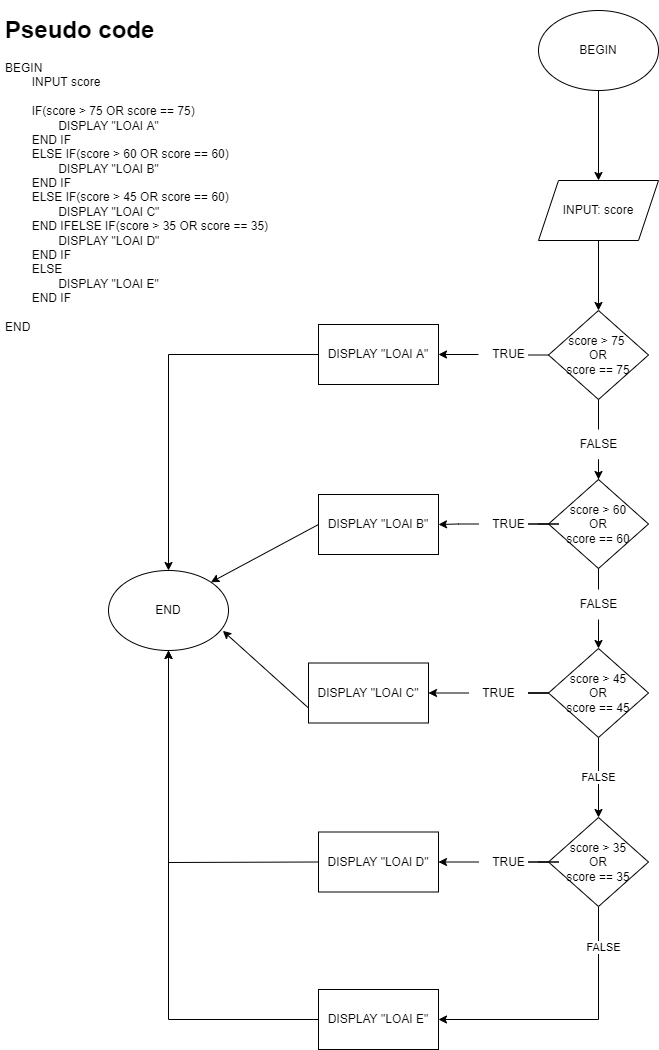

The diagram above was exported from draw.io. Its source (the exported page's mxGraphModel, read from the mxfile embedded in the PNG):
<mxGraphModel dx="1021" dy="460" grid="1" gridSize="10" guides="1" tooltips="1" connect="1" arrows="1" fold="1" page="1" pageScale="1" pageWidth="827" pageHeight="1169" math="0" shadow="0">
  <root>
    <mxCell id="0" />
    <mxCell id="1" parent="0" />
    <mxCell id="qVpDDRrOxS_cqY8zbUmL-3" value="&lt;h1&gt;Pseudo code&lt;/h1&gt;&lt;div&gt;BEGIN&lt;/div&gt;&lt;div&gt;&lt;span style=&quot;&quot;&gt;&#09;&lt;/span&gt;&lt;span style=&quot;white-space: pre;&quot;&gt;&#09;&lt;/span&gt;INPUT score&lt;br&gt;&lt;/div&gt;&lt;div&gt;&lt;br&gt;&lt;/div&gt;&lt;div&gt;&lt;span style=&quot;&quot;&gt;&#09;&lt;/span&gt;&lt;span style=&quot;white-space: pre;&quot;&gt;&#09;&lt;/span&gt;IF(score &amp;gt; 75 OR score == 75)&lt;br&gt;&lt;/div&gt;&lt;div&gt;&lt;span style=&quot;&quot;&gt;&#09;&lt;/span&gt;&lt;span style=&quot;&quot;&gt;&#09;&lt;/span&gt;&lt;span style=&quot;white-space: pre;&quot;&gt;&#09;&lt;span style=&quot;white-space: pre;&quot;&gt;&#09;&lt;/span&gt;&lt;/span&gt;DISPLAY &quot;LOAI A&quot;&lt;br&gt;&lt;/div&gt;&lt;div&gt;&lt;span style=&quot;&quot;&gt;&#09;&lt;/span&gt;&lt;span style=&quot;white-space: pre;&quot;&gt;&#09;&lt;/span&gt;END IF&lt;br&gt;&lt;/div&gt;&lt;div&gt;&lt;span style=&quot;&quot;&gt;&#09;&lt;/span&gt;&lt;span style=&quot;white-space: pre;&quot;&gt;&#09;&lt;/span&gt;ELSE IF(score &amp;gt; 60 OR score == 60)&lt;br&gt;&lt;/div&gt;&lt;div&gt;&lt;span style=&quot;&quot;&gt;&#09;&lt;/span&gt;&lt;span style=&quot;&quot;&gt;&#09;&lt;/span&gt;&lt;span style=&quot;white-space: pre;&quot;&gt;&#09;&lt;span style=&quot;white-space: pre;&quot;&gt;&#09;&lt;/span&gt;&lt;/span&gt;DISPLAY &quot;LOAI B&quot;&lt;br&gt;&lt;/div&gt;&lt;div&gt;&lt;span style=&quot;&quot;&gt;&#09;&lt;/span&gt;&lt;span style=&quot;white-space: pre;&quot;&gt;&#09;&lt;/span&gt;END IF&lt;/div&gt;&lt;div&gt;&lt;div&gt;&lt;span style=&quot;white-space: pre;&quot;&gt;&#09;&lt;/span&gt;ELSE IF(score &amp;gt; 45 OR score == 60)&lt;br&gt;&lt;/div&gt;&lt;div&gt;&lt;span style=&quot;&quot;&gt;&#09;&lt;/span&gt;&lt;span style=&quot;&quot;&gt;&#09;&lt;/span&gt;&lt;span style=&quot;white-space: pre;&quot;&gt;&#09;&lt;span style=&quot;white-space: pre;&quot;&gt;&#09;&lt;/span&gt;&lt;/span&gt;DISPLAY &quot;LOAI C&quot;&lt;br&gt;&lt;/div&gt;&lt;div&gt;&lt;span style=&quot;&quot;&gt;&#09;&lt;/span&gt;&lt;span style=&quot;white-space: pre;&quot;&gt;&#09;&lt;/span&gt;END IF&lt;span style=&quot;background-color: initial;&quot;&gt;ELSE IF(score &amp;gt; 35 OR score == 35)&lt;/span&gt;&lt;/div&gt;&lt;div&gt;&lt;span style=&quot;&quot;&gt;&#09;&lt;/span&gt;&lt;span style=&quot;&quot;&gt;&#09;&lt;/span&gt;&lt;span style=&quot;white-space: pre;&quot;&gt;&#09;&lt;span style=&quot;white-space: pre;&quot;&gt;&#09;&lt;/span&gt;&lt;/span&gt;DISPLAY &quot;LOAI D&quot;&lt;br&gt;&lt;/div&gt;&lt;div&gt;&lt;span style=&quot;&quot;&gt;&#09;&lt;/span&gt;&lt;span style=&quot;white-space: pre;&quot;&gt;&#09;&lt;/span&gt;END IF&lt;/div&gt;&lt;/div&gt;&lt;div&gt;&lt;span style=&quot;white-space: pre;&quot;&gt;&#09;&lt;/span&gt;ELSE&amp;nbsp;&lt;br&gt;&lt;/div&gt;&lt;div&gt;&lt;span style=&quot;white-space: pre;&quot;&gt;&#09;&lt;/span&gt;&lt;span style=&quot;white-space: pre;&quot;&gt;&#09;&lt;/span&gt;DISPLAY &quot;LOAI E&quot;&lt;br&gt;&lt;/div&gt;&lt;div&gt;&lt;span style=&quot;white-space: pre;&quot;&gt;&#09;&lt;/span&gt;END IF&lt;br&gt;&lt;/div&gt;&lt;div&gt;&lt;br&gt;&lt;/div&gt;&lt;div&gt;END&lt;/div&gt;&lt;div&gt;&lt;span style=&quot;&quot;&gt;&#09;&lt;/span&gt;&lt;br&gt;&lt;/div&gt;" style="text;html=1;strokeColor=none;fillColor=none;spacing=5;spacingTop=-20;whiteSpace=wrap;overflow=hidden;rounded=0;" vertex="1" parent="1">
      <mxGeometry x="2" y="41" width="278" height="640" as="geometry" />
    </mxCell>
    <mxCell id="qVpDDRrOxS_cqY8zbUmL-6" value="" style="edgeStyle=orthogonalEdgeStyle;rounded=0;orthogonalLoop=1;jettySize=auto;html=1;" edge="1" parent="1" source="qVpDDRrOxS_cqY8zbUmL-4" target="qVpDDRrOxS_cqY8zbUmL-5">
      <mxGeometry relative="1" as="geometry" />
    </mxCell>
    <mxCell id="qVpDDRrOxS_cqY8zbUmL-4" value="BEGIN" style="ellipse;whiteSpace=wrap;html=1;" vertex="1" parent="1">
      <mxGeometry x="540" y="41" width="120" height="80" as="geometry" />
    </mxCell>
    <mxCell id="qVpDDRrOxS_cqY8zbUmL-8" value="" style="edgeStyle=orthogonalEdgeStyle;rounded=0;orthogonalLoop=1;jettySize=auto;html=1;" edge="1" parent="1" source="qVpDDRrOxS_cqY8zbUmL-5" target="qVpDDRrOxS_cqY8zbUmL-7">
      <mxGeometry relative="1" as="geometry" />
    </mxCell>
    <mxCell id="qVpDDRrOxS_cqY8zbUmL-5" value="INPUT: score" style="shape=parallelogram;perimeter=parallelogramPerimeter;whiteSpace=wrap;html=1;fixedSize=1;" vertex="1" parent="1">
      <mxGeometry x="540" y="211" width="120" height="60" as="geometry" />
    </mxCell>
    <mxCell id="qVpDDRrOxS_cqY8zbUmL-10" value="" style="edgeStyle=orthogonalEdgeStyle;rounded=0;orthogonalLoop=1;jettySize=auto;html=1;startArrow=none;" edge="1" parent="1" source="qVpDDRrOxS_cqY8zbUmL-11" target="qVpDDRrOxS_cqY8zbUmL-9">
      <mxGeometry relative="1" as="geometry" />
    </mxCell>
    <mxCell id="qVpDDRrOxS_cqY8zbUmL-13" value="" style="edgeStyle=orthogonalEdgeStyle;rounded=0;orthogonalLoop=1;jettySize=auto;html=1;startArrow=none;" edge="1" parent="1" source="qVpDDRrOxS_cqY8zbUmL-16" target="qVpDDRrOxS_cqY8zbUmL-12">
      <mxGeometry relative="1" as="geometry" />
    </mxCell>
    <mxCell id="qVpDDRrOxS_cqY8zbUmL-7" value="score &amp;gt; 75 &lt;br&gt;OR&lt;br&gt;score == 75" style="rhombus;whiteSpace=wrap;html=1;" vertex="1" parent="1">
      <mxGeometry x="550" y="341" width="100" height="89" as="geometry" />
    </mxCell>
    <mxCell id="qVpDDRrOxS_cqY8zbUmL-9" value="DISPLAY &quot;LOAI A&quot;" style="whiteSpace=wrap;html=1;" vertex="1" parent="1">
      <mxGeometry x="320" y="355" width="120" height="60" as="geometry" />
    </mxCell>
    <mxCell id="qVpDDRrOxS_cqY8zbUmL-15" value="" style="edgeStyle=orthogonalEdgeStyle;rounded=0;orthogonalLoop=1;jettySize=auto;html=1;startArrow=none;" edge="1" parent="1" source="qVpDDRrOxS_cqY8zbUmL-18" target="qVpDDRrOxS_cqY8zbUmL-14">
      <mxGeometry relative="1" as="geometry" />
    </mxCell>
    <mxCell id="qVpDDRrOxS_cqY8zbUmL-20" value="" style="edgeStyle=orthogonalEdgeStyle;rounded=0;orthogonalLoop=1;jettySize=auto;html=1;startArrow=none;" edge="1" parent="1" source="qVpDDRrOxS_cqY8zbUmL-40" target="qVpDDRrOxS_cqY8zbUmL-19">
      <mxGeometry relative="1" as="geometry" />
    </mxCell>
    <mxCell id="qVpDDRrOxS_cqY8zbUmL-12" value="score &amp;gt; 60&lt;br&gt;OR&lt;br&gt;score == 60" style="rhombus;whiteSpace=wrap;html=1;" vertex="1" parent="1">
      <mxGeometry x="550" y="510" width="100" height="89" as="geometry" />
    </mxCell>
    <mxCell id="qVpDDRrOxS_cqY8zbUmL-14" value="DISPLAY &quot;LOAI B&quot;" style="whiteSpace=wrap;html=1;" vertex="1" parent="1">
      <mxGeometry x="320" y="525" width="120" height="60" as="geometry" />
    </mxCell>
    <mxCell id="qVpDDRrOxS_cqY8zbUmL-16" value="FALSE" style="text;html=1;align=center;verticalAlign=middle;resizable=0;points=[];autosize=1;strokeColor=none;fillColor=none;" vertex="1" parent="1">
      <mxGeometry x="570" y="460" width="60" height="30" as="geometry" />
    </mxCell>
    <mxCell id="qVpDDRrOxS_cqY8zbUmL-17" value="" style="edgeStyle=orthogonalEdgeStyle;rounded=0;orthogonalLoop=1;jettySize=auto;html=1;endArrow=none;" edge="1" parent="1" source="qVpDDRrOxS_cqY8zbUmL-7" target="qVpDDRrOxS_cqY8zbUmL-16">
      <mxGeometry relative="1" as="geometry">
        <mxPoint x="600" y="430" as="sourcePoint" />
        <mxPoint x="600" y="510" as="targetPoint" />
      </mxGeometry>
    </mxCell>
    <mxCell id="qVpDDRrOxS_cqY8zbUmL-22" value="FALSE" style="edgeStyle=orthogonalEdgeStyle;rounded=0;orthogonalLoop=1;jettySize=auto;html=1;" edge="1" parent="1" source="qVpDDRrOxS_cqY8zbUmL-19" target="qVpDDRrOxS_cqY8zbUmL-21">
      <mxGeometry relative="1" as="geometry" />
    </mxCell>
    <mxCell id="qVpDDRrOxS_cqY8zbUmL-24" value="" style="edgeStyle=orthogonalEdgeStyle;rounded=0;orthogonalLoop=1;jettySize=auto;html=1;startArrow=none;" edge="1" parent="1" source="qVpDDRrOxS_cqY8zbUmL-28" target="qVpDDRrOxS_cqY8zbUmL-23">
      <mxGeometry relative="1" as="geometry" />
    </mxCell>
    <mxCell id="qVpDDRrOxS_cqY8zbUmL-19" value="score &amp;gt; 45&lt;br&gt;OR&lt;br&gt;score == 45" style="rhombus;whiteSpace=wrap;html=1;" vertex="1" parent="1">
      <mxGeometry x="550" y="679" width="100" height="89" as="geometry" />
    </mxCell>
    <mxCell id="qVpDDRrOxS_cqY8zbUmL-26" value="" style="edgeStyle=orthogonalEdgeStyle;rounded=0;orthogonalLoop=1;jettySize=auto;html=1;startArrow=none;" edge="1" parent="1" source="qVpDDRrOxS_cqY8zbUmL-27" target="qVpDDRrOxS_cqY8zbUmL-25">
      <mxGeometry relative="1" as="geometry" />
    </mxCell>
    <mxCell id="qVpDDRrOxS_cqY8zbUmL-30" value="" style="edgeStyle=orthogonalEdgeStyle;rounded=0;orthogonalLoop=1;jettySize=auto;html=1;" edge="1" parent="1" source="qVpDDRrOxS_cqY8zbUmL-21" target="qVpDDRrOxS_cqY8zbUmL-29">
      <mxGeometry relative="1" as="geometry">
        <Array as="points">
          <mxPoint x="600" y="1050" />
        </Array>
      </mxGeometry>
    </mxCell>
    <mxCell id="qVpDDRrOxS_cqY8zbUmL-31" value="FALSE" style="edgeLabel;html=1;align=center;verticalAlign=middle;resizable=0;points=[];" vertex="1" connectable="0" parent="qVpDDRrOxS_cqY8zbUmL-30">
      <mxGeometry x="-0.7034" y="4" relative="1" as="geometry">
        <mxPoint as="offset" />
      </mxGeometry>
    </mxCell>
    <mxCell id="qVpDDRrOxS_cqY8zbUmL-21" value="score &amp;gt; 35&lt;br&gt;OR&lt;br&gt;score == 35" style="rhombus;whiteSpace=wrap;html=1;" vertex="1" parent="1">
      <mxGeometry x="550" y="848" width="100" height="89" as="geometry" />
    </mxCell>
    <mxCell id="qVpDDRrOxS_cqY8zbUmL-23" value="DISPLAY &quot;LOAI C&quot;" style="whiteSpace=wrap;html=1;" vertex="1" parent="1">
      <mxGeometry x="310" y="693.5" width="120" height="60" as="geometry" />
    </mxCell>
    <mxCell id="qVpDDRrOxS_cqY8zbUmL-25" value="DISPLAY &quot;LOAI D&quot;" style="whiteSpace=wrap;html=1;" vertex="1" parent="1">
      <mxGeometry x="320" y="862.5" width="120" height="60" as="geometry" />
    </mxCell>
    <mxCell id="qVpDDRrOxS_cqY8zbUmL-29" value="DISPLAY &quot;LOAI E&quot;" style="whiteSpace=wrap;html=1;" vertex="1" parent="1">
      <mxGeometry x="320" y="1020" width="120" height="60" as="geometry" />
    </mxCell>
    <mxCell id="qVpDDRrOxS_cqY8zbUmL-11" value="TRUE" style="text;html=1;align=center;verticalAlign=middle;resizable=0;points=[];autosize=1;strokeColor=none;fillColor=none;" vertex="1" parent="1">
      <mxGeometry x="480" y="370" width="60" height="30" as="geometry" />
    </mxCell>
    <mxCell id="qVpDDRrOxS_cqY8zbUmL-33" value="" style="edgeStyle=orthogonalEdgeStyle;rounded=0;orthogonalLoop=1;jettySize=auto;html=1;endArrow=none;" edge="1" parent="1" source="qVpDDRrOxS_cqY8zbUmL-7" target="qVpDDRrOxS_cqY8zbUmL-11">
      <mxGeometry relative="1" as="geometry">
        <mxPoint x="550" y="385.5" as="sourcePoint" />
        <mxPoint x="440" y="385" as="targetPoint" />
      </mxGeometry>
    </mxCell>
    <mxCell id="qVpDDRrOxS_cqY8zbUmL-18" value="TRUE" style="text;html=1;align=center;verticalAlign=middle;resizable=0;points=[];autosize=1;strokeColor=none;fillColor=none;" vertex="1" parent="1">
      <mxGeometry x="480" y="539.5" width="60" height="30" as="geometry" />
    </mxCell>
    <mxCell id="qVpDDRrOxS_cqY8zbUmL-34" value="" style="edgeStyle=orthogonalEdgeStyle;rounded=0;orthogonalLoop=1;jettySize=auto;html=1;endArrow=none;" edge="1" parent="1" source="qVpDDRrOxS_cqY8zbUmL-12" target="qVpDDRrOxS_cqY8zbUmL-18">
      <mxGeometry relative="1" as="geometry">
        <mxPoint x="550" y="554.5" as="sourcePoint" />
        <mxPoint x="440" y="555" as="targetPoint" />
      </mxGeometry>
    </mxCell>
    <mxCell id="qVpDDRrOxS_cqY8zbUmL-28" value="TRUE" style="text;html=1;align=center;verticalAlign=middle;resizable=0;points=[];autosize=1;strokeColor=none;fillColor=none;" vertex="1" parent="1">
      <mxGeometry x="470" y="708.5" width="60" height="30" as="geometry" />
    </mxCell>
    <mxCell id="qVpDDRrOxS_cqY8zbUmL-35" value="" style="edgeStyle=orthogonalEdgeStyle;rounded=0;orthogonalLoop=1;jettySize=auto;html=1;endArrow=none;" edge="1" parent="1" source="qVpDDRrOxS_cqY8zbUmL-19" target="qVpDDRrOxS_cqY8zbUmL-28">
      <mxGeometry relative="1" as="geometry">
        <mxPoint x="550" y="723.5" as="sourcePoint" />
        <mxPoint x="430" y="723.5" as="targetPoint" />
      </mxGeometry>
    </mxCell>
    <mxCell id="qVpDDRrOxS_cqY8zbUmL-27" value="TRUE" style="text;html=1;align=center;verticalAlign=middle;resizable=0;points=[];autosize=1;strokeColor=none;fillColor=none;" vertex="1" parent="1">
      <mxGeometry x="480" y="877.5" width="60" height="30" as="geometry" />
    </mxCell>
    <mxCell id="qVpDDRrOxS_cqY8zbUmL-36" value="" style="edgeStyle=orthogonalEdgeStyle;rounded=0;orthogonalLoop=1;jettySize=auto;html=1;endArrow=none;" edge="1" parent="1" source="qVpDDRrOxS_cqY8zbUmL-21" target="qVpDDRrOxS_cqY8zbUmL-27">
      <mxGeometry relative="1" as="geometry">
        <mxPoint x="550" y="892.5" as="sourcePoint" />
        <mxPoint x="440" y="892.5" as="targetPoint" />
      </mxGeometry>
    </mxCell>
    <mxCell id="qVpDDRrOxS_cqY8zbUmL-38" value="END" style="ellipse;whiteSpace=wrap;html=1;" vertex="1" parent="1">
      <mxGeometry x="110" y="601" width="120" height="80" as="geometry" />
    </mxCell>
    <mxCell id="qVpDDRrOxS_cqY8zbUmL-39" value="" style="endArrow=classic;html=1;rounded=0;entryX=0.5;entryY=0;entryDx=0;entryDy=0;exitX=0;exitY=0.5;exitDx=0;exitDy=0;" edge="1" parent="1" source="qVpDDRrOxS_cqY8zbUmL-9" target="qVpDDRrOxS_cqY8zbUmL-38">
      <mxGeometry width="50" height="50" relative="1" as="geometry">
        <mxPoint x="490" y="530" as="sourcePoint" />
        <mxPoint x="540" y="480" as="targetPoint" />
        <Array as="points">
          <mxPoint x="170" y="385" />
        </Array>
      </mxGeometry>
    </mxCell>
    <mxCell id="qVpDDRrOxS_cqY8zbUmL-40" value="FALSE" style="text;html=1;align=center;verticalAlign=middle;resizable=0;points=[];autosize=1;strokeColor=none;fillColor=none;" vertex="1" parent="1">
      <mxGeometry x="570" y="620" width="60" height="30" as="geometry" />
    </mxCell>
    <mxCell id="qVpDDRrOxS_cqY8zbUmL-41" value="" style="edgeStyle=orthogonalEdgeStyle;rounded=0;orthogonalLoop=1;jettySize=auto;html=1;endArrow=none;" edge="1" parent="1" source="qVpDDRrOxS_cqY8zbUmL-12" target="qVpDDRrOxS_cqY8zbUmL-40">
      <mxGeometry relative="1" as="geometry">
        <mxPoint x="600" y="599" as="sourcePoint" />
        <mxPoint x="600" y="679" as="targetPoint" />
      </mxGeometry>
    </mxCell>
    <mxCell id="qVpDDRrOxS_cqY8zbUmL-43" value="" style="endArrow=classic;html=1;rounded=0;entryX=1;entryY=0;entryDx=0;entryDy=0;exitX=0;exitY=0.5;exitDx=0;exitDy=0;" edge="1" parent="1" source="qVpDDRrOxS_cqY8zbUmL-14" target="qVpDDRrOxS_cqY8zbUmL-38">
      <mxGeometry width="50" height="50" relative="1" as="geometry">
        <mxPoint x="490" y="530" as="sourcePoint" />
        <mxPoint x="540" y="480" as="targetPoint" />
      </mxGeometry>
    </mxCell>
    <mxCell id="qVpDDRrOxS_cqY8zbUmL-44" value="" style="endArrow=classic;html=1;rounded=0;entryX=0.953;entryY=0.754;entryDx=0;entryDy=0;exitX=0;exitY=0.75;exitDx=0;exitDy=0;entryPerimeter=0;" edge="1" parent="1" source="qVpDDRrOxS_cqY8zbUmL-23" target="qVpDDRrOxS_cqY8zbUmL-38">
      <mxGeometry width="50" height="50" relative="1" as="geometry">
        <mxPoint x="490" y="730" as="sourcePoint" />
        <mxPoint x="540" y="680" as="targetPoint" />
      </mxGeometry>
    </mxCell>
    <mxCell id="qVpDDRrOxS_cqY8zbUmL-45" value="" style="endArrow=classic;html=1;rounded=0;entryX=0.5;entryY=1;entryDx=0;entryDy=0;exitX=0;exitY=0.5;exitDx=0;exitDy=0;" edge="1" parent="1" source="qVpDDRrOxS_cqY8zbUmL-25" target="qVpDDRrOxS_cqY8zbUmL-38">
      <mxGeometry width="50" height="50" relative="1" as="geometry">
        <mxPoint x="310" y="880" as="sourcePoint" />
        <mxPoint x="230" y="641" as="targetPoint" />
        <Array as="points">
          <mxPoint x="170" y="893" />
        </Array>
      </mxGeometry>
    </mxCell>
    <mxCell id="qVpDDRrOxS_cqY8zbUmL-46" value="" style="endArrow=classic;html=1;rounded=0;entryX=0.5;entryY=1;entryDx=0;entryDy=0;exitX=0;exitY=0.5;exitDx=0;exitDy=0;" edge="1" parent="1" source="qVpDDRrOxS_cqY8zbUmL-29" target="qVpDDRrOxS_cqY8zbUmL-38">
      <mxGeometry width="50" height="50" relative="1" as="geometry">
        <mxPoint x="80" y="980" as="sourcePoint" />
        <mxPoint x="130" y="930" as="targetPoint" />
        <Array as="points">
          <mxPoint x="170" y="1050" />
        </Array>
      </mxGeometry>
    </mxCell>
  </root>
</mxGraphModel>